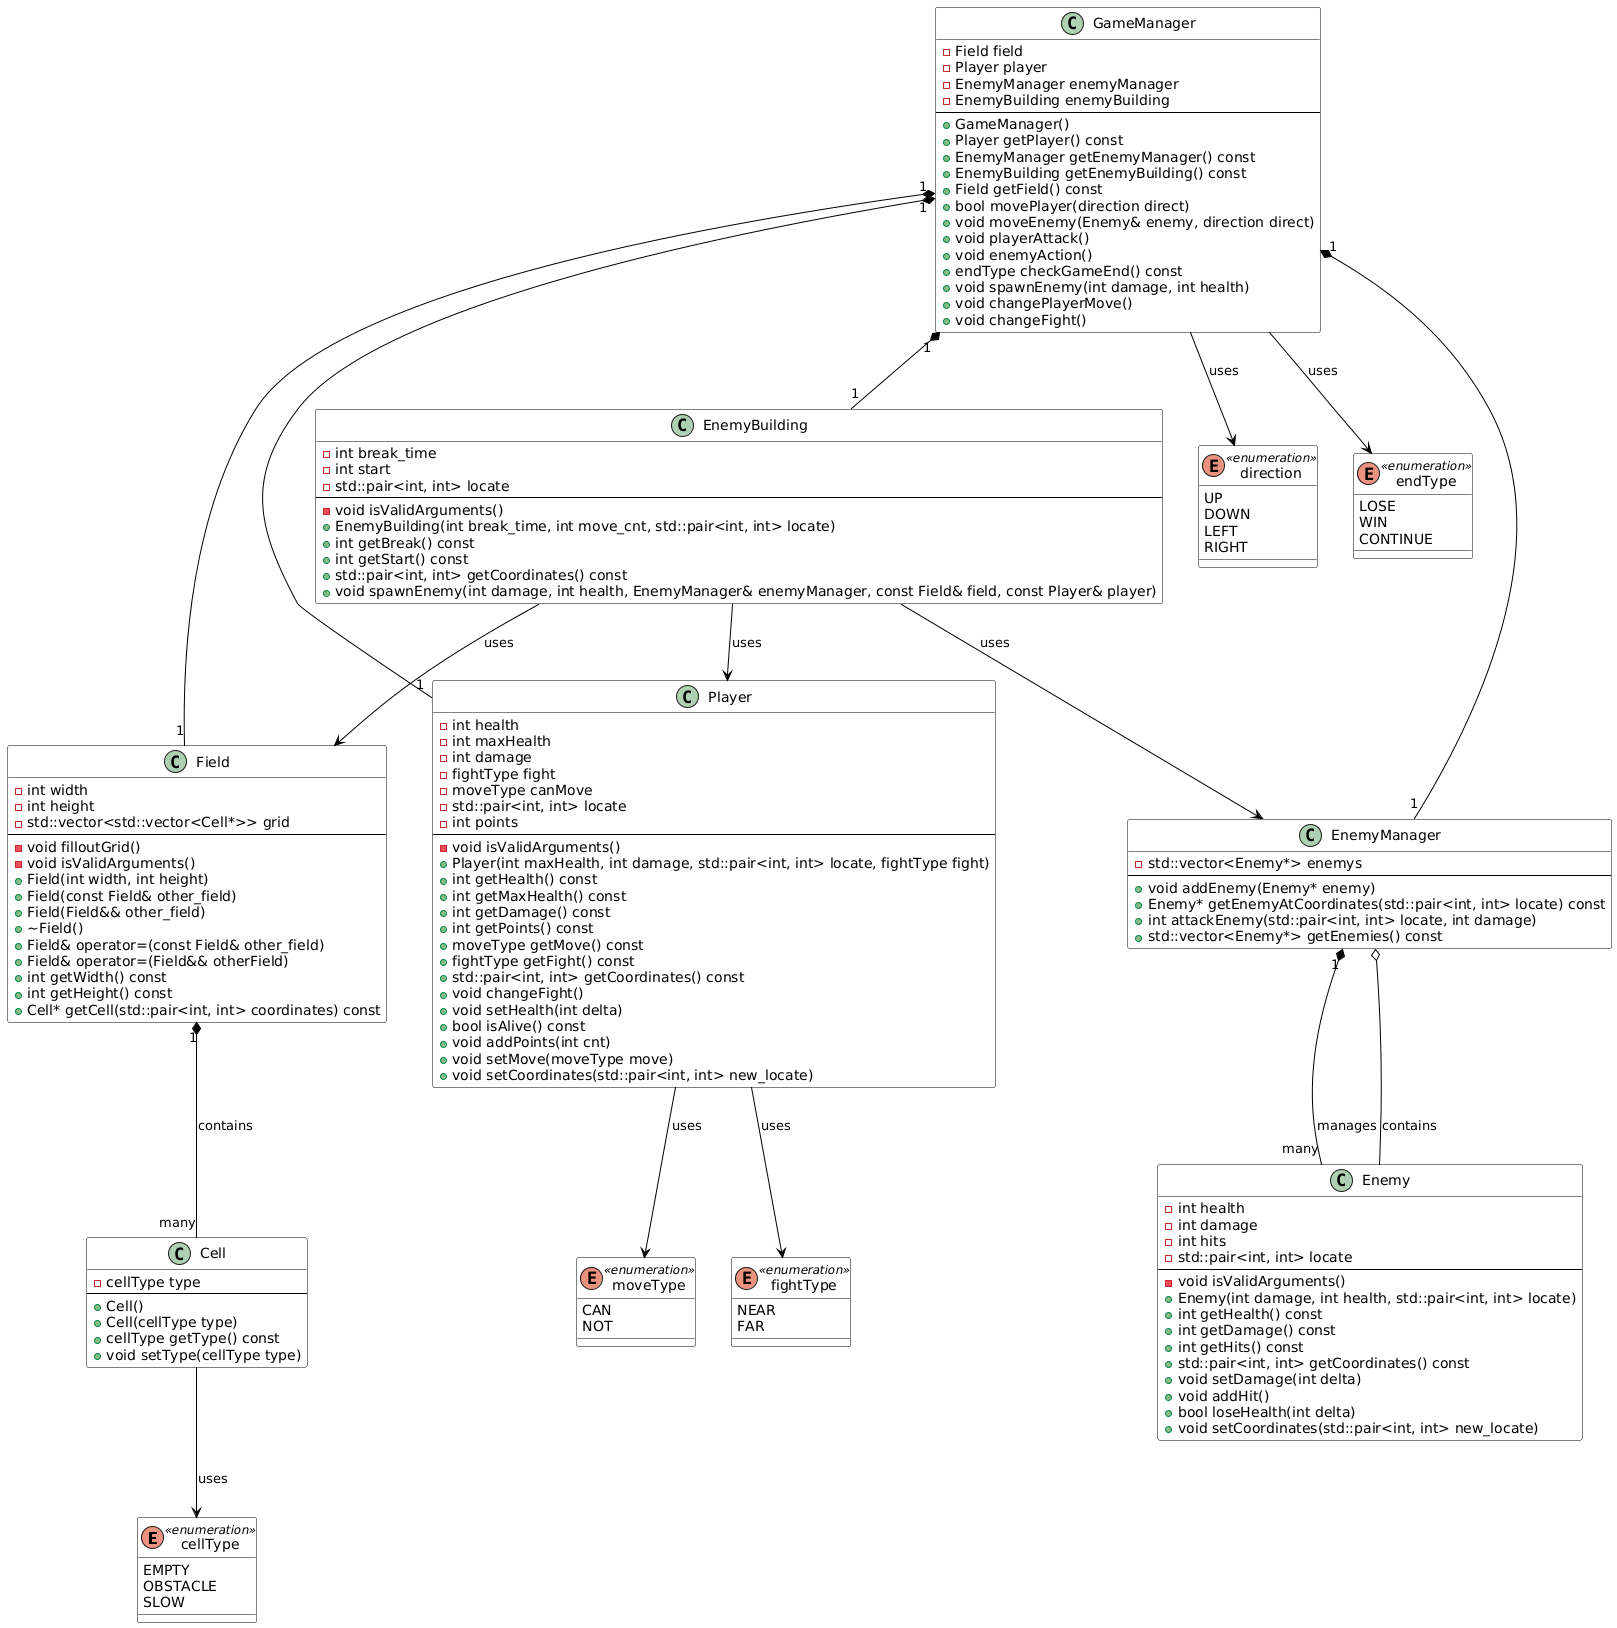

The diagram above was rendered by PlantUML. Its source (embedded in the PNG):
@startuml
!define ENUM(name) enum name <<enumeration>>
!define ABSTRACT <<abstract>>

skinparam class {
    BackgroundColor White
    BorderColor Black
    ArrowColor Black
}

ENUM(cellType) {
    EMPTY
    OBSTACLE
    SLOW
}

ENUM(direction) {
    UP
    DOWN
    LEFT
    RIGHT
}

ENUM(endType) {
    LOSE
    WIN
    CONTINUE
}

ENUM(fightType) {
    NEAR
    FAR
}

ENUM(moveType) {
    CAN
    NOT
}

class Cell {
    - cellType type
    --
    + Cell()
    + Cell(cellType type)
    + cellType getType() const
    + void setType(cellType type)
}

class Enemy {
    - int health
    - int damage
    - int hits
    - std::pair<int, int> locate
    --
    - void isValidArguments()
    + Enemy(int damage, int health, std::pair<int, int> locate)
    + int getHealth() const
    + int getDamage() const
    + int getHits() const
    + std::pair<int, int> getCoordinates() const
    + void setDamage(int delta)
    + void addHit()
    + bool loseHealth(int delta)
    + void setCoordinates(std::pair<int, int> new_locate)
}

class EnemyManager {
    - std::vector<Enemy*> enemys
    --
    + void addEnemy(Enemy* enemy)
    + Enemy* getEnemyAtCoordinates(std::pair<int, int> locate) const
    + int attackEnemy(std::pair<int, int> locate, int damage)
    + std::vector<Enemy*> getEnemies() const
}

class Field {
    - int width
    - int height
    - std::vector<std::vector<Cell*>> grid
    --
    - void filloutGrid()
    - void isValidArguments()
    + Field(int width, int height)
    + Field(const Field& other_field)
    + Field(Field&& other_field)
    + ~Field()
    + Field& operator=(const Field& other_field)
    + Field& operator=(Field&& otherField)
    + int getWidth() const
    + int getHeight() const
    + Cell* getCell(std::pair<int, int> coordinates) const
}

class Player {
    - int health
    - int maxHealth
    - int damage
    - fightType fight
    - moveType canMove
    - std::pair<int, int> locate
    - int points
    --
    - void isValidArguments()
    + Player(int maxHealth, int damage, std::pair<int, int> locate, fightType fight)
    + int getHealth() const
    + int getMaxHealth() const
    + int getDamage() const
    + int getPoints() const
    + moveType getMove() const
    + fightType getFight() const
    + std::pair<int, int> getCoordinates() const
    + void changeFight()
    + void setHealth(int delta)
    + bool isAlive() const
    + void addPoints(int cnt)
    + void setMove(moveType move)
    + void setCoordinates(std::pair<int, int> new_locate)
}

class EnemyBuilding {
    - int break_time
    - int start
    - std::pair<int, int> locate
    --
    - void isValidArguments()
    + EnemyBuilding(int break_time, int move_cnt, std::pair<int, int> locate)
    + int getBreak() const
    + int getStart() const
    + std::pair<int, int> getCoordinates() const
    + void spawnEnemy(int damage, int health, EnemyManager& enemyManager, const Field& field, const Player& player)
}

class GameManager {
    - Field field
    - Player player
    - EnemyManager enemyManager
    - EnemyBuilding enemyBuilding
    --
    + GameManager()
    + Player getPlayer() const
    + EnemyManager getEnemyManager() const
    + EnemyBuilding getEnemyBuilding() const
    + Field getField() const
    + bool movePlayer(direction direct)
    + void moveEnemy(Enemy& enemy, direction direct)
    + void playerAttack()
    + void enemyAction()
    + endType checkGameEnd() const
    + void spawnEnemy(int damage, int health)
    + void changePlayerMove()
    + void changeFight()
}

' Связи между классами
GameManager "1" *-- "1" Field
GameManager "1" *-- "1" Player
GameManager "1" *-- "1" EnemyManager
GameManager "1" *-- "1" EnemyBuilding

Field "1" *-- "many" Cell : contains

EnemyManager "1" *-- "many" Enemy : manages

EnemyBuilding --> EnemyManager : uses
EnemyBuilding --> Field : uses
EnemyBuilding --> Player : uses

GameManager --> direction : uses
GameManager --> endType : uses

Player --> fightType : uses
Player --> moveType : uses

Cell --> cellType : uses

' Композиция для указателей
EnemyManager o-- Enemy : contains
@enduml